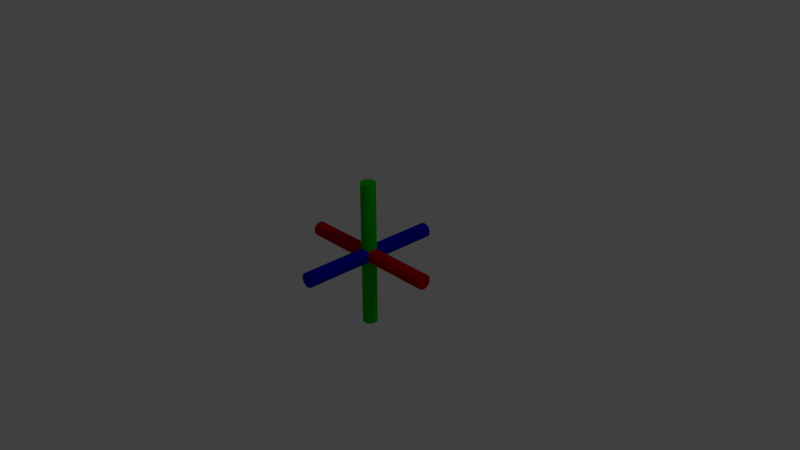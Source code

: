 # Source: translationwidget.blend  (saved by Blender 2.79.0; exported with 4.5.12 LTS)
import bpy
from mathutils import Matrix  # noqa: F401  (used for matrix-valued properties, if any)

bpy.ops.wm.read_factory_settings(use_empty=True)
scene = bpy.context.scene
scene.name = 'Scene'

# ---- collections
col_collection_1 = bpy.data.collections.new('Collection 1'); scene.collection.children.link(col_collection_1)

# ---- materials (node trees are filled in below, after node groups)
mat_halfrgbblue = bpy.data.materials.new('HalfRGBBlue')
mat_halfrgbblue.alpha_threshold = 0.0
mat_halfrgbblue.use_transparent_shadow = False
mat_halfrgbblue.diffuse_color = (0.0, 0.0, 0.5, 1.0)
mat_halfrgbblue.roughness = 0.5
mat_rgbred = bpy.data.materials.new('RGBRed')
mat_rgbred.alpha_threshold = 0.0
mat_rgbred.use_transparent_shadow = False
mat_rgbred.diffuse_color = (1.0, 0.0, 0.0, 1.0)
mat_rgbred.roughness = 0.5
mat_halfrgbred = bpy.data.materials.new('HalfRGBRed')
mat_halfrgbred.alpha_threshold = 0.0
mat_halfrgbred.use_transparent_shadow = False
mat_halfrgbred.diffuse_color = (0.5, 0.0, 0.0, 1.0)
mat_halfrgbred.roughness = 0.5
mat_halfrgbred.specular_intensity = 0.2
mat_halfrgbgreen = bpy.data.materials.new('HalfRGBGreen')
mat_halfrgbgreen.alpha_threshold = 0.0
mat_halfrgbgreen.use_transparent_shadow = False
mat_halfrgbgreen.diffuse_color = (1.225e-07, 0.5, 0.0, 1.0)
mat_halfrgbgreen.roughness = 0.5
mat_rgbgreen = bpy.data.materials.new('RGBGreen')
mat_rgbgreen.alpha_threshold = 0.0
mat_rgbgreen.use_transparent_shadow = False
mat_rgbgreen.diffuse_color = (1.657e-07, 1.0, 0.0, 1.0)
mat_rgbgreen.roughness = 0.5

# ---- material node trees

# ---- world
world_world = bpy.data.worlds.new('World'); scene.world = world_world
world_world.color = (0.05088, 0.05088, 0.05088)
world_world.use_sun_shadow = False
world_world.sun_shadow_jitter_overblur = 0.0
world_world.cycles.sampling_method = 'MANUAL'

# ---- cameras
cam_camera = bpy.data.cameras.new('Camera')
cam_camera.clip_end = 100.0
cam_camera.lens = 35.0
cam_camera.sensor_width = 32.0
cam_camera.sensor_height = 18.0
cam_camera.ortho_scale = 7.314
cam_camera.dof.focus_distance = 0.0
cam_camera.dof.aperture_fstop = 128.0

# ---- lights
light_lamp = bpy.data.lights.new('Lamp', 'POINT')
light_lamp.transmission_factor = 0.0
light_lamp.cutoff_distance = 30.0
light_lamp.energy = 100.0
light_lamp.shadow_buffer_clip_start = 1.001
light_lamp.shadow_soft_size = 0.1
light_lamp.shadow_maximum_resolution = 0.006
light_lamp.use_absolute_resolution = True

# ---- meshes
me_cylinder_002 = bpy.data.meshes.new('Cylinder.002')
me_cylinder_002.from_pydata([(0.0, 0.1, -1.0), (0.0, 0.1, 1.0), (0.01893, 0.09819, -1.0), (0.01893, 0.09819, 1.0), (0.03717, 0.09284, -1.0), (0.03717, 0.09284, 1.0), (0.05406, 0.08413, -1.0), (0.05406, 0.08413, 1.0), (0.06901, 0.07237, -1.0), (0.06901, 0.07237, 1.0), (0.08146, 0.05801, -1.0), (0.08146, 0.05801, 1.0), (0.09096, 0.04154, -1.0), (0.09096, 0.04154, 1.0), (0.09718, 0.02358, -1.0), (0.09718, 0.02358, 1.0), (0.09989, 0.004758, -1.0), (0.09989, 0.004758, 1.0), (0.09898, -0.01423, -1.0), (0.09898, -0.01423, 1.0), (0.0945, -0.03271, -1.0), (0.0945, -0.03271, 1.0), (0.0866, -0.05, -1.0), (0.0866, -0.05, 1.0), (0.07557, -0.06549, -1.0), (0.07557, -0.06549, 1.0), (0.06182, -0.07861, -1.0), (0.06182, -0.07861, 1.0), (0.04582, -0.08888, -1.0), (0.04582, -0.08888, 1.0), (0.02817, -0.09595, -1.0), (0.02817, -0.09595, 1.0), (0.009506, -0.09955, -1.0), (0.009506, -0.09955, 1.0), (-0.009506, -0.09955, -1.0), (-0.009506, -0.09955, 1.0), (-0.02817, -0.09595, -1.0), (-0.02817, -0.09595, 1.0), (-0.04582, -0.08888, -1.0), (-0.04582, -0.08888, 1.0), (-0.06182, -0.07861, -1.0), (-0.06182, -0.07861, 1.0), (-0.07558, -0.06549, -1.0), (-0.07558, -0.06549, 1.0), (-0.0866, -0.05, -1.0), (-0.0866, -0.05, 1.0), (-0.0945, -0.03271, -1.0), (-0.0945, -0.03271, 1.0), (-0.09898, -0.01423, -1.0), (-0.09898, -0.01423, 1.0), (-0.09989, 0.004758, -1.0), (-0.09989, 0.004758, 1.0), (-0.09718, 0.02358, -1.0), (-0.09718, 0.02358, 1.0), (-0.09096, 0.04154, -1.0), (-0.09096, 0.04154, 1.0), (-0.08146, 0.05801, -1.0), (-0.08146, 0.05801, 1.0), (-0.06901, 0.07237, -1.0), (-0.06901, 0.07237, 1.0), (-0.05406, 0.08413, -1.0), (-0.05406, 0.08413, 1.0), (-0.03717, 0.09284, -1.0), (-0.03717, 0.09284, 1.0), (-0.01892, 0.09819, -1.0), (-0.01892, 0.09819, 1.0)], [], [(0, 1, 3, 2), (2, 3, 5, 4), (4, 5, 7, 6), (6, 7, 9, 8), (8, 9, 11, 10), (10, 11, 13, 12), (12, 13, 15, 14), (14, 15, 17, 16), (16, 17, 19, 18), (18, 19, 21, 20), (20, 21, 23, 22), (22, 23, 25, 24), (24, 25, 27, 26), (26, 27, 29, 28), (28, 29, 31, 30), (30, 31, 33, 32), (32, 33, 35, 34), (34, 35, 37, 36), (36, 37, 39, 38), (38, 39, 41, 40), (40, 41, 43, 42), (42, 43, 45, 44), (44, 45, 47, 46), (46, 47, 49, 48), (48, 49, 51, 50), (50, 51, 53, 52), (52, 53, 55, 54), (54, 55, 57, 56), (56, 57, 59, 58), (58, 59, 61, 60), (60, 61, 63, 62), (3, 1, 65, 63, 61, 59, 57, 55, 53, 51, 49, 47, 45, 43, 41, 39, 37, 35, 33, 31, 29, 27, 25, 23, 21, 19, 17, 15, 13, 11, 9, 7, 5), (62, 63, 65, 64), (64, 65, 1, 0), (0, 2, 4, 6, 8, 10, 12, 14, 16, 18, 20, 22, 24, 26, 28, 30, 32, 34, 36, 38, 40, 42, 44, 46, 48, 50, 52, 54, 56, 58, 60, 62, 64)])
me_cylinder_002.materials.append(mat_halfrgbblue)
me_cylinder_002.materials.append(mat_rgbred)
me_cylinder_002.use_remesh_preserve_volume = False
me_cylinder_002.use_remesh_preserve_attributes = False
me_cylinder_002.use_mirror_vertex_groups = False
me_cylinder_002.update()
me_cylinder_001 = bpy.data.meshes.new('Cylinder.001')
me_cylinder_001.from_pydata([(0.0, 0.1, -1.0), (0.0, 0.1, 1.0), (0.01893, 0.09819, -1.0), (0.01893, 0.09819, 1.0), (0.03717, 0.09284, -1.0), (0.03717, 0.09284, 1.0), (0.05406, 0.08413, -1.0), (0.05406, 0.08413, 1.0), (0.06901, 0.07237, -1.0), (0.06901, 0.07237, 1.0), (0.08146, 0.05801, -1.0), (0.08146, 0.05801, 1.0), (0.09096, 0.04154, -1.0), (0.09096, 0.04154, 1.0), (0.09718, 0.02358, -1.0), (0.09718, 0.02358, 1.0), (0.09989, 0.004758, -1.0), (0.09989, 0.004758, 1.0), (0.09898, -0.01423, -1.0), (0.09898, -0.01423, 1.0), (0.0945, -0.03271, -1.0), (0.0945, -0.03271, 1.0), (0.0866, -0.05, -1.0), (0.0866, -0.05, 1.0), (0.07557, -0.06549, -1.0), (0.07557, -0.06549, 1.0), (0.06182, -0.07861, -1.0), (0.06182, -0.07861, 1.0), (0.04582, -0.08888, -1.0), (0.04582, -0.08888, 1.0), (0.02817, -0.09595, -1.0), (0.02817, -0.09595, 1.0), (0.009506, -0.09955, -1.0), (0.009506, -0.09955, 1.0), (-0.009506, -0.09955, -1.0), (-0.009506, -0.09955, 1.0), (-0.02817, -0.09595, -1.0), (-0.02817, -0.09595, 1.0), (-0.04582, -0.08888, -1.0), (-0.04582, -0.08888, 1.0), (-0.06182, -0.07861, -1.0), (-0.06182, -0.07861, 1.0), (-0.07558, -0.06549, -1.0), (-0.07558, -0.06549, 1.0), (-0.0866, -0.05, -1.0), (-0.0866, -0.05, 1.0), (-0.0945, -0.03271, -1.0), (-0.0945, -0.03271, 1.0), (-0.09898, -0.01423, -1.0), (-0.09898, -0.01423, 1.0), (-0.09989, 0.004758, -1.0), (-0.09989, 0.004758, 1.0), (-0.09718, 0.02358, -1.0), (-0.09718, 0.02358, 1.0), (-0.09096, 0.04154, -1.0), (-0.09096, 0.04154, 1.0), (-0.08146, 0.05801, -1.0), (-0.08146, 0.05801, 1.0), (-0.06901, 0.07237, -1.0), (-0.06901, 0.07237, 1.0), (-0.05406, 0.08413, -1.0), (-0.05406, 0.08413, 1.0), (-0.03717, 0.09284, -1.0), (-0.03717, 0.09284, 1.0), (-0.01892, 0.09819, -1.0), (-0.01892, 0.09819, 1.0)], [], [(0, 1, 3, 2), (2, 3, 5, 4), (4, 5, 7, 6), (6, 7, 9, 8), (8, 9, 11, 10), (10, 11, 13, 12), (12, 13, 15, 14), (14, 15, 17, 16), (16, 17, 19, 18), (18, 19, 21, 20), (20, 21, 23, 22), (22, 23, 25, 24), (24, 25, 27, 26), (26, 27, 29, 28), (28, 29, 31, 30), (30, 31, 33, 32), (32, 33, 35, 34), (34, 35, 37, 36), (36, 37, 39, 38), (38, 39, 41, 40), (40, 41, 43, 42), (42, 43, 45, 44), (44, 45, 47, 46), (46, 47, 49, 48), (48, 49, 51, 50), (50, 51, 53, 52), (52, 53, 55, 54), (54, 55, 57, 56), (56, 57, 59, 58), (58, 59, 61, 60), (60, 61, 63, 62), (3, 1, 65, 63, 61, 59, 57, 55, 53, 51, 49, 47, 45, 43, 41, 39, 37, 35, 33, 31, 29, 27, 25, 23, 21, 19, 17, 15, 13, 11, 9, 7, 5), (62, 63, 65, 64), (64, 65, 1, 0), (0, 2, 4, 6, 8, 10, 12, 14, 16, 18, 20, 22, 24, 26, 28, 30, 32, 34, 36, 38, 40, 42, 44, 46, 48, 50, 52, 54, 56, 58, 60, 62, 64)])
me_cylinder_001.materials.append(mat_halfrgbred)
me_cylinder_001.use_remesh_preserve_volume = False
me_cylinder_001.use_remesh_preserve_attributes = False
me_cylinder_001.use_mirror_vertex_groups = False
me_cylinder_001.update()
me_cylinder = bpy.data.meshes.new('Cylinder')
me_cylinder.from_pydata([(0.0, 0.1, -1.0), (0.0, 0.1, 1.0), (0.01893, 0.09819, -1.0), (0.01893, 0.09819, 1.0), (0.03717, 0.09284, -1.0), (0.03717, 0.09284, 1.0), (0.05406, 0.08413, -1.0), (0.05406, 0.08413, 1.0), (0.06901, 0.07237, -1.0), (0.06901, 0.07237, 1.0), (0.08146, 0.05801, -1.0), (0.08146, 0.05801, 1.0), (0.09096, 0.04154, -1.0), (0.09096, 0.04154, 1.0), (0.09718, 0.02358, -1.0), (0.09718, 0.02358, 1.0), (0.09989, 0.004758, -1.0), (0.09989, 0.004758, 1.0), (0.09898, -0.01423, -1.0), (0.09898, -0.01423, 1.0), (0.0945, -0.03271, -1.0), (0.0945, -0.03271, 1.0), (0.0866, -0.05, -1.0), (0.0866, -0.05, 1.0), (0.07557, -0.06549, -1.0), (0.07557, -0.06549, 1.0), (0.06182, -0.07861, -1.0), (0.06182, -0.07861, 1.0), (0.04582, -0.08888, -1.0), (0.04582, -0.08888, 1.0), (0.02817, -0.09595, -1.0), (0.02817, -0.09595, 1.0), (0.009506, -0.09955, -1.0), (0.009506, -0.09955, 1.0), (-0.009506, -0.09955, -1.0), (-0.009506, -0.09955, 1.0), (-0.02817, -0.09595, -1.0), (-0.02817, -0.09595, 1.0), (-0.04582, -0.08888, -1.0), (-0.04582, -0.08888, 1.0), (-0.06182, -0.07861, -1.0), (-0.06182, -0.07861, 1.0), (-0.07558, -0.06549, -1.0), (-0.07558, -0.06549, 1.0), (-0.0866, -0.05, -1.0), (-0.0866, -0.05, 1.0), (-0.0945, -0.03271, -1.0), (-0.0945, -0.03271, 1.0), (-0.09898, -0.01423, -1.0), (-0.09898, -0.01423, 1.0), (-0.09989, 0.004758, -1.0), (-0.09989, 0.004758, 1.0), (-0.09718, 0.02358, -1.0), (-0.09718, 0.02358, 1.0), (-0.09096, 0.04154, -1.0), (-0.09096, 0.04154, 1.0), (-0.08146, 0.05801, -1.0), (-0.08146, 0.05801, 1.0), (-0.06901, 0.07237, -1.0), (-0.06901, 0.07237, 1.0), (-0.05406, 0.08413, -1.0), (-0.05406, 0.08413, 1.0), (-0.03717, 0.09284, -1.0), (-0.03717, 0.09284, 1.0), (-0.01892, 0.09819, -1.0), (-0.01892, 0.09819, 1.0)], [], [(0, 1, 3, 2), (2, 3, 5, 4), (4, 5, 7, 6), (6, 7, 9, 8), (8, 9, 11, 10), (10, 11, 13, 12), (12, 13, 15, 14), (14, 15, 17, 16), (16, 17, 19, 18), (18, 19, 21, 20), (20, 21, 23, 22), (22, 23, 25, 24), (24, 25, 27, 26), (26, 27, 29, 28), (28, 29, 31, 30), (30, 31, 33, 32), (32, 33, 35, 34), (34, 35, 37, 36), (36, 37, 39, 38), (38, 39, 41, 40), (40, 41, 43, 42), (42, 43, 45, 44), (44, 45, 47, 46), (46, 47, 49, 48), (48, 49, 51, 50), (50, 51, 53, 52), (52, 53, 55, 54), (54, 55, 57, 56), (56, 57, 59, 58), (58, 59, 61, 60), (60, 61, 63, 62), (3, 1, 65, 63, 61, 59, 57, 55, 53, 51, 49, 47, 45, 43, 41, 39, 37, 35, 33, 31, 29, 27, 25, 23, 21, 19, 17, 15, 13, 11, 9, 7, 5), (62, 63, 65, 64), (64, 65, 1, 0), (0, 2, 4, 6, 8, 10, 12, 14, 16, 18, 20, 22, 24, 26, 28, 30, 32, 34, 36, 38, 40, 42, 44, 46, 48, 50, 52, 54, 56, 58, 60, 62, 64)])
me_cylinder.materials.append(mat_halfrgbgreen)
me_cylinder.materials.append(mat_rgbgreen)
me_cylinder.use_remesh_preserve_volume = False
me_cylinder.use_remesh_preserve_attributes = False
me_cylinder.use_mirror_vertex_groups = False
me_cylinder.update()

# ---- objects
ob_zaixs = bpy.data.objects.new('zaixs', me_cylinder_002)
ob_xaxis = bpy.data.objects.new('xaxis', me_cylinder_001)
ob_axis = bpy.data.objects.new('axis', me_cylinder)
ob_lamp = bpy.data.objects.new('Lamp', light_lamp)
ob_camera = bpy.data.objects.new('Camera', cam_camera)

# ---- transforms, parenting, visibility, modifiers, constraints
ob_zaixs.location = (0.0, 0.0, 0.0)
ob_zaixs.rotation_euler = (0.0, 1.571, 1.571)
ob_zaixs.lineart.crease_threshold = 0.0
ob_xaxis.location = (0.0, 0.0, 0.0)
ob_xaxis.rotation_euler = (0.0, 1.571, 0.0)
ob_xaxis.lineart.crease_threshold = 0.0
ob_axis.location = (0.0, 0.0, 0.0)
ob_axis.lineart.crease_threshold = 0.0
ob_lamp.location = (4.076, 1.005, 5.904)
ob_lamp.rotation_euler = (0.6503, 0.05522, 1.866)
ob_lamp.lock_rotations_4d = False
ob_lamp.empty_display_type = 'ARROWS'
ob_lamp.color = (0.0, 0.0, 0.0, 0.0)
ob_lamp.lineart.crease_threshold = 0.0
ob_camera.location = (7.481, -6.508, 5.344)
ob_camera.rotation_euler = (1.109, 0.0, 0.8149)
ob_camera.lock_rotations_4d = False
ob_camera.empty_display_type = 'ARROWS'
ob_camera.color = (0.0, 0.0, 0.0, 0.0)
ob_camera.display_type = 'WIRE'
ob_camera.lineart.crease_threshold = 0.0

# ---- collection membership
col_collection_1.objects.link(ob_zaixs)
col_collection_1.objects.link(ob_xaxis)
col_collection_1.objects.link(ob_axis)
col_collection_1.objects.link(ob_lamp)
col_collection_1.objects.link(ob_camera)

# ---- scene / render settings (as saved in the file)
scene.camera = ob_camera
scene.frame_start = 1; scene.frame_end = 250; scene.frame_set(1)
scene.render.engine = 'BLENDER_EEVEE_NEXT'
scene.render.resolution_percentage = 50
scene.render.dither_intensity = 0.0
scene.cycles.use_denoising = False
scene.cycles.samples = 128
scene.cycles.sampling_pattern = 'TABULATED_SOBOL'
scene.cycles.use_adaptive_sampling = False
scene.cycles.use_light_tree = False
scene.cycles.blur_glossy = 0.0
scene.cycles.sample_clamp_indirect = 0.0
scene.view_settings.view_transform = 'Standard'
bpy.context.view_layer.update()
